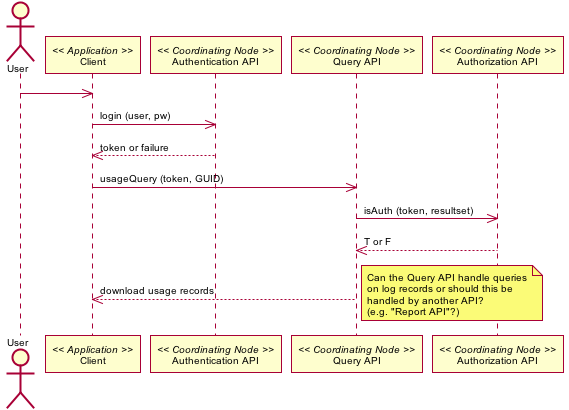

The diagram above was rendered by PlantUML. Its source (embedded in the PNG):
@startuml images/19_interaction.png
skinparam activityFontColor black
skinparam activityFontSize 10
skinparam activityFontName arial
skinparam activityArrowFontColor black
skinparam activityArrowFontSize 10
skinparam activityArrowFontName arial
skinparam classArrowFontColor black
skinparam classArrowFontSize 10
skinparam classArrowFontName arial
skinparam classAttributeFontColor black
skinparam classAttributeFontSize 10
skinparam classAttributeFontName arial
skinparam classFontColor black
skinparam classFontSize 10
skinparam classFontName arial
skinparam componentFontColor black
skinparam componentFontSize 10
skinparam componentFontName arial
skinparam componentArrowFontColor black
skinparam componentArrowFontSize 10
skinparam componentArrowFontName arial
skinparam noteFontColor black
skinparam noteFontSize 10
skinparam noteFontName arial
skinparam packageFontColor black
skinparam packageFontSize 10
skinparam packageFontName arial
skinparam sequenceActorFontColor black
skinparam sequenceActorFontSize 10
skinparam sequenceActorFontName arial
skinparam sequenceArrowFontColor black
skinparam sequenceArrowFontSize 10
skinparam sequenceArrowFontName arial
skinparam sequenceGroupingFontColor black
skinparam sequenceGroupingFontSize 10
skinparam sequenceGroupingFontName arial
skinparam sequenceGroupingHeaderFontColor black
skinparam sequenceGroupingHeaderFontSize 10
skinparam sequenceGroupingHeaderFontName arial
skinparam sequenceParticipantFontColor black
skinparam sequenceParticipantFontSize 10
skinparam sequenceParticipantFontName arial
skinparam sequenceTitleFontColor black
skinparam sequenceTitleFontSize 10
skinparam sequenceTitleFontName arial
skinparam titleFontColor black
skinparam titleFontSize 10
skinparam titleFontName arial
skinparam usecaseFontColor black
skinparam usecaseFontSize 10
skinparam usecaseFontName arial
skinparam usecaseActorFontColor black
skinparam usecaseActorFontSize 10
skinparam usecaseActorFontName arial
skinparam usecaseArrowFontColor black
skinparam usecaseArrowFontSize 10
skinparam usecaseArrowFontName arial
actor User
participant "Client" as app_client << Application >>
User -> app_client
participant "Authentication API" as c_authenticate << Coordinating Node >>
app_client -> c_authenticate: login (user, pw)
app_client <-- c_authenticate: token or failure
participant "Query API" as c_query << Coordinating Node >>
app_client -> c_query: usageQuery (token, GUID)
participant "Authorization API" as c_authorize << Coordinating Node >>
c_query -> c_authorize: isAuth (token, resultset)
c_query <-- c_authorize: T or F
app_client <-- c_query: download usage records
note right
Can the Query API handle queries
on log records or should this be
handled by another API?
(e.g. "Report API"?)
end note
@enduml